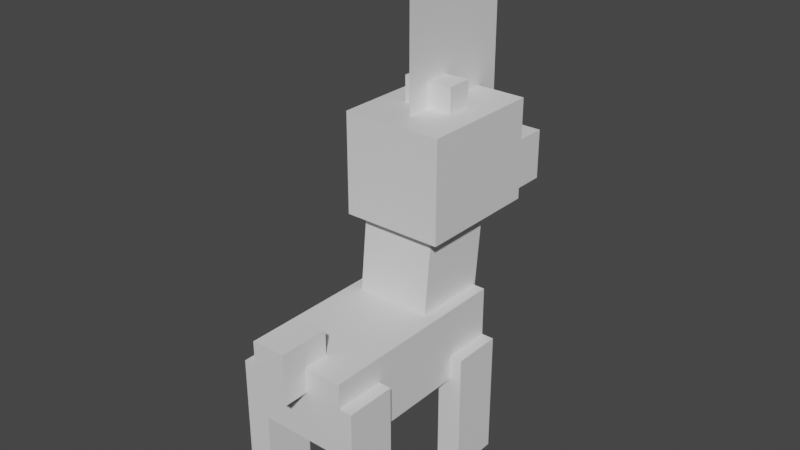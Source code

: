 # Source: blitzle.blend  (saved by Blender 2.81.16; exported with 4.5.12 LTS)
import bpy
from mathutils import Matrix  # noqa: F401  (used for matrix-valued properties, if any)

bpy.ops.wm.read_factory_settings(use_empty=True)
scene = bpy.context.scene
scene.name = 'Scene'

# ---- collections
col_collection = bpy.data.collections.new('Collection'); scene.collection.children.link(col_collection)

# ---- materials (node trees are filled in below, after node groups)
mat_default_obj = bpy.data.materials.new('Default OBJ')
mat_default_obj.use_transparent_shadow = False

# ---- material node trees
mat_default_obj.use_nodes = True; mat_default_obj.node_tree.nodes.clear()
_N = mat_default_obj.node_tree.nodes; _L = mat_default_obj.node_tree.links
n0 = _N.new('ShaderNodeOutputMaterial'); n0.name = 'Material Output'; n0.location = (300, 300)
n1 = _N.new('ShaderNodeBsdfPrincipled'); n1.name = 'Principled BSDF'; n1.location = (10, 300)
n1.distribution = 'GGX'
n1.subsurface_method = 'BURLEY'
n1.inputs[3].default_value = 1.45
n1.inputs[27].default_value = (0.0, 0.0, 0.0, 1.0)
n1.inputs[28].default_value = 1.0
_L.new(n1.outputs[0], n0.inputs[0])
n0.is_active_output = True

# ---- world
world_world = bpy.data.worlds.new('World'); scene.world = world_world
world_world.use_nodes = True; world_world.node_tree.nodes.clear()
_N = world_world.node_tree.nodes; _L = world_world.node_tree.links
n0 = _N.new('ShaderNodeOutputWorld'); n0.name = 'World Output'; n0.location = (300, 300)
n1 = _N.new('ShaderNodeBackground'); n1.name = 'Background'; n1.location = (10, 300)
n1.inputs[0].default_value = (0.05088, 0.05088, 0.05088, 1.0)
_L.new(n1.outputs[0], n0.inputs[0])
n0.is_active_output = True
world_world.color = (0.05088, 0.05088, 0.05088)
world_world.use_sun_shadow = False
world_world.sun_shadow_jitter_overblur = 0.0

# ---- meshes
me_head = bpy.data.meshes.new('Head')
me_head.from_pydata([(0.125, -0.0527, -0.188), (-0.125, -0.0527, -0.188), (-0.125, 0.1973, -0.188), (0.125, 0.1973, -0.188), (-0.125, -0.0527, 0.1245), (0.125, -0.0527, 0.1245), (0.125, 0.1973, 0.1245), (-0.125, 0.1973, 0.1245)], [], [(0, 1, 2, 3), (4, 5, 6, 7), (3, 2, 7, 6), (5, 4, 1, 0), (5, 0, 3, 6), (1, 4, 7, 2)])
_uv = me_head.uv_layers.new(name='UVMap')
_uv.uv.foreach_set('vector', [0.5938, 0.3438, 0.7188, 0.3438, 0.7188, 0.4688, 0.5938, 0.4688, 0.875, 0.3438, 1.0, 0.3438, 1.0, 0.4688, 0.875, 0.4688, 0.5938, 0.4688, 0.7188, 0.4688, 0.7188, 0.625, 0.5938, 0.625, 0.7188, 0.4688, 0.8438, 0.4688, 0.8438, 0.625, 0.7188, 0.625, 0.4375, 0.3438, 0.5938, 0.3438, 0.5938, 0.4688, 0.4375, 0.4688, 0.7188, 0.3438, 0.875, 0.3438, 0.875, 0.4688, 0.7188, 0.4688])
me_head.materials.append(mat_default_obj)
me_head.use_remesh_fix_poles = True
me_head.use_remesh_preserve_attributes = False
me_head.use_mirror_vertex_groups = False
me_head.update()
me_headchild = bpy.data.meshes.new('HeadChild')
me_headchild.from_pydata([(0.09375, -0.0625, -0.09375), (-0.09375, -0.0625, -0.09375), (-0.09375, 0.0625, -0.09375), (0.09375, 0.0625, -0.09375), (-0.09375, -0.0625, 0.09375), (0.09375, -0.0625, 0.09375), (0.09375, 0.0625, 0.09375), (-0.09375, 0.0625, 0.09375)], [], [(0, 1, 2, 3), (4, 5, 6, 7), (3, 2, 7, 6), (5, 4, 1, 0), (5, 0, 3, 6), (1, 4, 7, 2)])
_uv = me_headchild.uv_layers.new(name='UVMap')
_uv.uv.foreach_set('vector', [0.3125, 0.8438, 0.4062, 0.8438, 0.4062, 0.9062, 0.3125, 0.9062, 0.5, 0.8438, 0.5938, 0.8438, 0.5938, 0.9062, 0.5, 0.9062, 0.3125, 0.9062, 0.4062, 0.9062, 0.4062, 1.0, 0.3125, 1.0, 0.4062, 0.9062, 0.5, 0.9062, 0.5, 1.0, 0.4062, 1.0, 0.2188, 0.8438, 0.3125, 0.8438, 0.3125, 0.9062, 0.2188, 0.9062, 0.4062, 0.8438, 0.5, 0.8438, 0.5, 0.9062, 0.4062, 0.9062])
me_headchild.materials.append(mat_default_obj)
me_headchild.use_remesh_fix_poles = True
me_headchild.use_remesh_preserve_attributes = False
me_headchild.use_mirror_vertex_groups = False
me_headchild.update()
me_headchild_000 = bpy.data.meshes.new('HeadChild.000')
me_headchild_000.from_pydata([(0.0, -0.2188, 0.1562), (0.0, -0.2188, -0.1562), (0.0, 0.2188, -0.1562), (0.0, 0.2188, 0.1562)], [], [(1, 0, 3, 2)])
_uv = me_headchild_000.uv_layers.new(name='UVMap')
_uv.uv.foreach_set('vector', [0.2812, 0.3438, 0.4375, 0.3438, 0.4375, 0.5625, 0.2812, 0.5625])
me_headchild_000.materials.append(mat_default_obj)
me_headchild_000.use_remesh_fix_poles = True
me_headchild_000.use_remesh_preserve_attributes = False
me_headchild_000.use_mirror_vertex_groups = False
me_headchild_000.update()
me_headchild_001 = bpy.data.meshes.new('HeadChild.001')
me_headchild_001.from_pydata([(0.03125, -0.03125, -0.03125), (-0.03125, -0.03125, -0.03125), (-0.03125, 0.03125, -0.03125), (0.03125, 0.03125, -0.03125), (-0.03125, -0.03125, 0.03125), (0.03125, -0.03125, 0.03125), (0.03125, 0.03125, 0.03125), (-0.03125, 0.03125, 0.03125)], [], [(0, 1, 2, 3), (4, 5, 6, 7), (3, 2, 7, 6), (5, 4, 1, 0), (5, 0, 3, 6), (1, 4, 7, 2)])
_uv = me_headchild_001.uv_layers.new(name='UVMap')
_uv.uv.foreach_set('vector', [0.9062, 0.9375, 0.9375, 0.9375, 0.9375, 0.9688, 0.9062, 0.9688, 0.9688, 0.9375, 1.0, 0.9375, 1.0, 0.9688, 0.9688, 0.9688, 0.9062, 0.9688, 0.9375, 0.9688, 0.9375, 1.0, 0.9062, 1.0, 0.9375, 0.9688, 0.9688, 0.9688, 0.9688, 1.0, 0.9375, 1.0, 0.875, 0.9375, 0.9062, 0.9375, 0.9062, 0.9688, 0.875, 0.9688, 0.9375, 0.9375, 0.9688, 0.9375, 0.9688, 0.9688, 0.9375, 0.9688])
me_headchild_001.materials.append(mat_default_obj)
me_headchild_001.use_remesh_fix_poles = True
me_headchild_001.use_remesh_preserve_attributes = False
me_headchild_001.use_mirror_vertex_groups = False
me_headchild_001.update()
me_headchild_002 = bpy.data.meshes.new('HeadChild.002')
me_headchild_002.from_pydata([(0.03125, -0.03125, -0.03125), (-0.03125, -0.03125, -0.03125), (-0.03125, 0.03125, -0.03125), (0.03125, 0.03125, -0.03125), (-0.03125, -0.03125, 0.03125), (0.03125, -0.03125, 0.03125), (0.03125, 0.03125, 0.03125), (-0.03125, 0.03125, 0.03125)], [], [(0, 1, 2, 3), (4, 5, 6, 7), (3, 2, 7, 6), (5, 4, 1, 0), (5, 0, 3, 6), (1, 4, 7, 2)])
_uv = me_headchild_002.uv_layers.new(name='UVMap')
_uv.uv.foreach_set('vector', [0.9062, 0.9375, 0.9375, 0.9375, 0.9375, 0.9688, 0.9062, 0.9688, 0.9688, 0.9375, 1.0, 0.9375, 1.0, 0.9688, 0.9688, 0.9688, 0.9062, 0.9688, 0.9375, 0.9688, 0.9375, 1.0, 0.9062, 1.0, 0.9375, 0.9688, 0.9688, 0.9688, 0.9688, 1.0, 0.9375, 1.0, 0.875, 0.9375, 0.9062, 0.9375, 0.9062, 0.9688, 0.875, 0.9688, 0.9375, 0.9375, 0.9688, 0.9375, 0.9688, 0.9688, 0.9375, 0.9688])
me_headchild_002.materials.append(mat_default_obj)
me_headchild_002.use_remesh_fix_poles = True
me_headchild_002.use_remesh_preserve_attributes = False
me_headchild_002.use_mirror_vertex_groups = False
me_headchild_002.update()
me_leg2 = bpy.data.meshes.new('leg2')
me_leg2.from_pydata([(0.03125, -0.375, -0.0625), (-0.03125, -0.375, -0.0625), (-0.03125, -1.49e-08, -0.0625), (0.03125, -1.49e-08, -0.0625), (-0.03125, -0.375, 0.0625), (0.03125, -0.375, 0.0625), (0.03125, -1.49e-08, 0.0625), (-0.03125, -1.49e-08, 0.0625)], [], [(0, 1, 2, 3), (4, 5, 6, 7), (3, 2, 7, 6), (5, 4, 1, 0), (5, 0, 3, 6), (1, 4, 7, 2)])
_uv = me_leg2.uv_layers.new(name='UVMap')
_uv.uv.foreach_set('vector', [0.0625, 0.0625, 0.09375, 0.0625, 0.09375, 0.25, 0.0625, 0.25, 0.1562, 0.0625, 0.1875, 0.0625, 0.1875, 0.25, 0.1562, 0.25, 0.0625, 0.25, 0.09375, 0.25, 0.09375, 0.3125, 0.0625, 0.3125, 0.09375, 0.25, 0.125, 0.25, 0.125, 0.3125, 0.09375, 0.3125, 0.0, 0.0625, 0.0625, 0.0625, 0.0625, 0.25, 0.0, 0.25, 0.09375, 0.0625, 0.1562, 0.0625, 0.1562, 0.25, 0.09375, 0.25])
me_leg2.materials.append(mat_default_obj)
me_leg2.use_remesh_fix_poles = True
me_leg2.use_remesh_preserve_attributes = False
me_leg2.use_mirror_vertex_groups = False
me_leg2.update()
me_tail = bpy.data.meshes.new('Tail')
me_tail.from_pydata([(0.03125, -0.0625, -0.0625), (-0.03125, -0.0625, -0.0625), (-0.03125, 0.0625, -0.0625), (0.03125, 0.0625, -0.0625), (-0.03125, -0.0625, 0.0625), (0.03125, -0.0625, 0.0625), (0.03125, 0.0625, 0.0625), (-0.03125, 0.0625, 0.0625)], [], [(0, 1, 2, 3), (4, 5, 6, 7), (3, 2, 7, 6), (5, 4, 1, 0), (5, 0, 3, 6), (1, 4, 7, 2)])
_uv = me_tail.uv_layers.new(name='UVMap')
_uv.uv.foreach_set('vector', [0.5, 0.7188, 0.5312, 0.7188, 0.5312, 0.7812, 0.5, 0.7812, 0.5938, 0.7188, 0.625, 0.7188, 0.625, 0.7812, 0.5938, 0.7812, 0.5, 0.7812, 0.5312, 0.7812, 0.5312, 0.8438, 0.5, 0.8438, 0.5312, 0.7812, 0.5625, 0.7812, 0.5625, 0.8438, 0.5312, 0.8438, 0.4375, 0.7188, 0.5, 0.7188, 0.5, 0.7812, 0.4375, 0.7812, 0.5312, 0.7188, 0.5938, 0.7188, 0.5938, 0.7812, 0.5312, 0.7812])
me_tail.materials.append(mat_default_obj)
me_tail.use_remesh_fix_poles = True
me_tail.use_remesh_preserve_attributes = False
me_tail.use_mirror_vertex_groups = False
me_tail.update()
me_neck = bpy.data.meshes.new('Neck')
me_neck.from_pydata([(0.09375, -0.1963, -0.07364), (-0.09375, -0.1963, -0.07364), (-0.09375, 0.1767, -0.1128), (0.09375, 0.1767, -0.1128), (-0.09375, -0.1767, 0.1128), (0.09375, -0.1767, 0.1128), (0.09375, 0.1963, 0.07364), (-0.09375, 0.1963, 0.07364)], [], [(0, 1, 2, 3), (4, 5, 6, 7), (3, 2, 7, 6), (5, 4, 1, 0), (5, 0, 3, 6), (1, 4, 7, 2)])
_uv = me_neck.uv_layers.new(name='UVMap')
_uv.uv.foreach_set('vector', [0.7188, 0.625, 0.8125, 0.625, 0.8125, 0.8125, 0.7188, 0.8125, 0.9062, 0.625, 1.0, 0.625, 1.0, 0.8125, 0.9062, 0.8125, 0.7188, 0.8125, 0.8125, 0.8125, 0.8125, 0.9062, 0.7188, 0.9062, 0.8125, 0.8125, 0.9062, 0.8125, 0.9062, 0.9062, 0.8125, 0.9062, 0.625, 0.625, 0.7188, 0.625, 0.7188, 0.8125, 0.625, 0.8125, 0.8125, 0.625, 0.9062, 0.625, 0.9062, 0.8125, 0.8125, 0.8125])
me_neck.materials.append(mat_default_obj)
me_neck.use_remesh_fix_poles = True
me_neck.use_remesh_preserve_attributes = False
me_neck.use_mirror_vertex_groups = False
me_neck.update()
me_leg3 = bpy.data.meshes.new('leg3')
me_leg3.from_pydata([(0.03125, -0.3125, -0.0625), (-0.03125, -0.3125, -0.0625), (-0.03125, -1.49e-08, -0.0625), (0.03125, -1.49e-08, -0.0625), (-0.03125, -0.3125, 0.0625), (0.03125, -0.3125, 0.0625), (0.03125, -1.49e-08, 0.0625), (-0.03125, -1.49e-08, 0.0625)], [], [(0, 1, 2, 3), (4, 5, 6, 7), (3, 2, 7, 6), (5, 4, 1, 0), (5, 0, 3, 6), (1, 4, 7, 2)])
_uv = me_leg3.uv_layers.new(name='UVMap')
_uv.uv.foreach_set('vector', [0.0625, 0.7812, 0.09375, 0.7812, 0.09375, 0.9375, 0.0625, 0.9375, 0.1562, 0.7812, 0.1875, 0.7812, 0.1875, 0.9375, 0.1562, 0.9375, 0.0625, 0.9375, 0.09375, 0.9375, 0.09375, 1.0, 0.0625, 1.0, 0.09375, 0.9375, 0.125, 0.9375, 0.125, 1.0, 0.09375, 1.0, 0.0, 0.7812, 0.0625, 0.7812, 0.0625, 0.9375, 0.0, 0.9375, 0.09375, 0.7812, 0.1562, 0.7812, 0.1562, 0.9375, 0.09375, 0.9375])
me_leg3.materials.append(mat_default_obj)
me_leg3.use_remesh_fix_poles = True
me_leg3.use_remesh_preserve_attributes = False
me_leg3.use_mirror_vertex_groups = False
me_leg3.update()
me_body = bpy.data.meshes.new('Body')
me_body.from_pydata([(0.125, -0.09375, -0.25), (-0.125, -0.09375, -0.25), (-0.125, 0.09375, -0.25), (0.125, 0.09375, -0.25), (-0.125, -0.09375, 0.25), (0.125, -0.09375, 0.25), (0.125, 0.09375, 0.25), (-0.125, 0.09375, 0.25)], [], [(0, 1, 2, 3), (4, 5, 6, 7), (3, 2, 7, 6), (5, 4, 1, 0), (5, 0, 3, 6), (1, 4, 7, 2)])
_uv = me_body.uv_layers.new(name='UVMap')
_uv.uv.foreach_set('vector', [0.5, 0.0, 0.625, 0.0, 0.625, 0.09375, 0.5, 0.09375, 0.875, 0.0, 1.0, 0.0, 1.0, 0.09375, 0.875, 0.09375, 0.5, 0.09375, 0.625, 0.09375, 0.625, 0.3438, 0.5, 0.3438, 0.625, 0.09375, 0.75, 0.09375, 0.75, 0.3438, 0.625, 0.3438, 0.25, 0.0, 0.5, 0.0, 0.5, 0.09375, 0.25, 0.09375, 0.625, 0.0, 0.875, 0.0, 0.875, 0.09375, 0.625, 0.09375])
me_body.materials.append(mat_default_obj)
me_body.use_remesh_fix_poles = True
me_body.use_remesh_preserve_attributes = False
me_body.use_mirror_vertex_groups = False
me_body.update()
me_leg4 = bpy.data.meshes.new('leg4')
me_leg4.from_pydata([(0.03125, -0.3125, -0.0625), (-0.03125, -0.3125, -0.0625), (-0.03125, -1.49e-08, -0.0625), (0.03125, -1.49e-08, -0.0625), (-0.03125, -0.3125, 0.0625), (0.03125, -0.3125, 0.0625), (0.03125, -1.49e-08, 0.0625), (-0.03125, -1.49e-08, 0.0625)], [], [(0, 1, 2, 3), (4, 5, 6, 7), (3, 2, 7, 6), (5, 4, 1, 0), (5, 0, 3, 6), (1, 4, 7, 2)])
_uv = me_leg4.uv_layers.new(name='UVMap')
_uv.uv.foreach_set('vector', [0.0625, 0.7812, 0.09375, 0.7812, 0.09375, 0.9375, 0.0625, 0.9375, 0.1562, 0.7812, 0.1875, 0.7812, 0.1875, 0.9375, 0.1562, 0.9375, 0.0625, 0.9375, 0.09375, 0.9375, 0.09375, 1.0, 0.0625, 1.0, 0.09375, 0.9375, 0.125, 0.9375, 0.125, 1.0, 0.09375, 1.0, 0.0, 0.7812, 0.0625, 0.7812, 0.0625, 0.9375, 0.0, 0.9375, 0.09375, 0.7812, 0.1562, 0.7812, 0.1562, 0.9375, 0.09375, 0.9375])
me_leg4.materials.append(mat_default_obj)
me_leg4.use_remesh_fix_poles = True
me_leg4.use_remesh_preserve_attributes = False
me_leg4.use_mirror_vertex_groups = False
me_leg4.update()
me_leg1 = bpy.data.meshes.new('leg1')
me_leg1.from_pydata([(0.03125, -0.375, -0.0625), (-0.03125, -0.375, -0.0625), (-0.03125, -1.49e-08, -0.0625), (0.03125, -1.49e-08, -0.0625), (-0.03125, -0.375, 0.0625), (0.03125, -0.375, 0.0625), (0.03125, -1.49e-08, 0.0625), (-0.03125, -1.49e-08, 0.0625)], [], [(0, 1, 2, 3), (4, 5, 6, 7), (3, 2, 7, 6), (5, 4, 1, 0), (5, 0, 3, 6), (1, 4, 7, 2)])
_uv = me_leg1.uv_layers.new(name='UVMap')
_uv.uv.foreach_set('vector', [0.0625, 0.0625, 0.09375, 0.0625, 0.09375, 0.25, 0.0625, 0.25, 0.1562, 0.0625, 0.1875, 0.0625, 0.1875, 0.25, 0.1562, 0.25, 0.0625, 0.25, 0.09375, 0.25, 0.09375, 0.3125, 0.0625, 0.3125, 0.09375, 0.25, 0.125, 0.25, 0.125, 0.3125, 0.09375, 0.3125, 0.0, 0.0625, 0.0625, 0.0625, 0.0625, 0.25, 0.0, 0.25, 0.09375, 0.0625, 0.1562, 0.0625, 0.1562, 0.25, 0.09375, 0.25])
me_leg1.materials.append(mat_default_obj)
me_leg1.use_remesh_fix_poles = True
me_leg1.use_remesh_preserve_attributes = False
me_leg1.use_mirror_vertex_groups = False
me_leg1.update()

# ---- objects
ob_head = bpy.data.objects.new('Head', me_head)
ob_headchild = bpy.data.objects.new('HeadChild', me_headchild)
ob_headchild_000 = bpy.data.objects.new('HeadChild.000', me_headchild_000)
ob_headchild_001 = bpy.data.objects.new('HeadChild.001', me_headchild_001)
ob_headchild_002 = bpy.data.objects.new('HeadChild.002', me_headchild_002)
ob_leg2 = bpy.data.objects.new('leg2', me_leg2)
ob_tail = bpy.data.objects.new('Tail', me_tail)
ob_neck = bpy.data.objects.new('Neck', me_neck)
ob_leg3 = bpy.data.objects.new('leg3', me_leg3)
ob_body = bpy.data.objects.new('Body', me_body)
ob_leg4 = bpy.data.objects.new('leg4', me_leg4)
ob_leg1 = bpy.data.objects.new('leg1', me_leg1)

# ---- transforms, parenting, visibility, modifiers, constraints
ob_head.parent = ob_neck
ob_head.matrix_parent_inverse = Matrix(((1.0, 0.0, -0.0, 0.0625), (0.0, -1.629e-07, 1.0, -0.5057), (0.0, -1.0, -1.629e-07, 0.2299), (-0.0, 0.0, -0.0, 1.0)))
ob_head.location = (-0.0625, 0.2495, 0.6922)
ob_head.rotation_euler = (1.571, -0.0, 0.0)
ob_head.lineart.crease_threshold = 0.0
ob_headchild.parent = ob_head
ob_headchild.matrix_parent_inverse = Matrix(((1.0, 0.0, -0.0, 0.0625), (0.0, -1.629e-07, 1.0, -0.6922), (0.0, -1.0, -1.629e-07, 0.2495), (-0.0, 0.0, -0.0, 1.0)))
ob_headchild.location = (-0.0625, 0.4688, 0.702)
ob_headchild.rotation_euler = (1.571, -0.0, 0.0)
ob_headchild.lineart.crease_threshold = 0.0
ob_headchild_000.parent = ob_head
ob_headchild_000.matrix_parent_inverse = Matrix(((1.0, 0.0, -0.0, 0.0625), (0.0, -1.629e-07, 1.0, -0.6922), (0.0, -1.0, -1.629e-07, 0.2495), (-0.0, 0.0, -0.0, 1.0)))
ob_headchild_000.location = (-0.0625, 0.3438, 1.046)
ob_headchild_000.rotation_euler = (1.571, -0.0, 0.0)
ob_headchild_000.lineart.crease_threshold = 0.0
ob_headchild_001.parent = ob_head
ob_headchild_001.matrix_parent_inverse = Matrix(((1.0, 0.0, -0.0, 0.0625), (0.0, -1.629e-07, 1.0, -0.6922), (0.0, -1.0, -1.629e-07, 0.2495), (-0.0, 0.0, -0.0, 1.0)))
ob_headchild_001.location = (-0.09375, 0.2813, 0.9207)
ob_headchild_001.rotation_euler = (1.571, -0.0, 0.0)
ob_headchild_001.lineart.crease_threshold = 0.0
ob_headchild_002.parent = ob_head
ob_headchild_002.matrix_parent_inverse = Matrix(((1.0, 0.0, -0.0, 0.0625), (0.0, -1.629e-07, 1.0, -0.6922), (0.0, -1.0, -1.629e-07, 0.2495), (-0.0, 0.0, -0.0, 1.0)))
ob_headchild_002.location = (-0.03125, 0.2813, 0.9207)
ob_headchild_002.rotation_euler = (1.571, -0.0, 0.0)
ob_headchild_002.lineart.crease_threshold = 0.0
ob_leg2.parent = ob_body
ob_leg2.matrix_parent_inverse = Matrix(((1.0, 0.0, -0.0, 0.0625), (0.0, -1.629e-07, 1.0, -0.3582), (0.0, -1.0, -1.629e-07, 0.0625), (-0.0, 0.0, -0.0, 1.0)))
ob_leg2.location = (-0.1875, -0.125, 0.3895)
ob_leg2.rotation_euler = (1.571, -0.0, 0.0)
ob_leg2.lineart.crease_threshold = 0.0
ob_tail.parent = ob_body
ob_tail.matrix_parent_inverse = Matrix(((1.0, 0.0, -0.0, 0.0625), (0.0, -1.629e-07, 1.0, -0.3582), (0.0, -1.0, -1.629e-07, 0.0625), (-0.0, 0.0, -0.0, 1.0)))
ob_tail.location = (-0.0625, -0.1875, 0.452)
ob_tail.rotation_euler = (1.571, -0.0, 0.0)
ob_tail.lineart.crease_threshold = 0.0
ob_neck.parent = ob_body
ob_neck.matrix_parent_inverse = Matrix(((1.0, 0.0, -0.0, 0.0625), (0.0, -1.629e-07, 1.0, -0.3582), (0.0, -1.0, -1.629e-07, 0.0625), (-0.0, 0.0, -0.0, 1.0)))
ob_neck.location = (-0.0625, 0.2299, 0.5057)
ob_neck.rotation_euler = (1.571, -0.0, 0.0)
ob_neck.lineart.crease_threshold = 0.0
ob_leg3.parent = ob_body
ob_leg3.matrix_parent_inverse = Matrix(((1.0, 0.0, -0.0, 0.0625), (0.0, -1.629e-07, 1.0, -0.3582), (0.0, -1.0, -1.629e-07, 0.0625), (-0.0, 0.0, -0.0, 1.0)))
ob_leg3.location = (0.0625, 0.25, 0.327)
ob_leg3.rotation_euler = (1.571, -0.0, 0.0)
ob_leg3.lineart.crease_threshold = 0.0
ob_body.location = (-0.0625, 0.0625, 0.3582)
ob_body.rotation_euler = (1.571, -0.0, 0.0)
ob_body.lineart.crease_threshold = 0.0
ob_leg4.parent = ob_body
ob_leg4.matrix_parent_inverse = Matrix(((1.0, 0.0, -0.0, 0.0625), (0.0, -1.629e-07, 1.0, -0.3582), (0.0, -1.0, -1.629e-07, 0.0625), (-0.0, 0.0, -0.0, 1.0)))
ob_leg4.location = (-0.1813, 0.25, 0.327)
ob_leg4.rotation_euler = (1.571, -0.0, 0.0)
ob_leg4.lineart.crease_threshold = 0.0
ob_leg1.parent = ob_body
ob_leg1.matrix_parent_inverse = Matrix(((1.0, 0.0, -0.0, 0.0625), (0.0, -1.629e-07, 1.0, -0.3582), (0.0, -1.0, -1.629e-07, 0.0625), (-0.0, 0.0, -0.0, 1.0)))
ob_leg1.location = (0.0625, -0.125, 0.3895)
ob_leg1.rotation_euler = (1.571, -0.0, 0.0)
ob_leg1.lineart.crease_threshold = 0.0

# ---- collection membership
col_collection.objects.link(ob_head)
col_collection.objects.link(ob_headchild)
col_collection.objects.link(ob_headchild_000)
col_collection.objects.link(ob_headchild_001)
col_collection.objects.link(ob_headchild_002)
col_collection.objects.link(ob_leg2)
col_collection.objects.link(ob_tail)
col_collection.objects.link(ob_neck)
col_collection.objects.link(ob_leg3)
col_collection.objects.link(ob_body)
col_collection.objects.link(ob_leg4)
col_collection.objects.link(ob_leg1)

# ---- scene / render settings (as saved in the file)
scene.frame_start = 1; scene.frame_end = 250; scene.frame_set(1)
scene.render.engine = 'BLENDER_EEVEE_NEXT'
scene.cycles.use_denoising = False
scene.cycles.samples = 128
scene.cycles.sampling_pattern = 'TABULATED_SOBOL'
scene.cycles.use_adaptive_sampling = False
scene.cycles.use_light_tree = False
scene.view_settings.view_transform = 'Filmic'
bpy.context.view_layer.update()

# ---- added for rendering (the .blend has no active camera and no usable light): camera, sun
cam_auto = bpy.data.cameras.new('AutoCamera')
cam_auto.lens = 50.0
cam_auto.sensor_width = 36.0
cam_auto.clip_end = 1000.0
ob_auto_camera = bpy.data.objects.new('AutoCamera', cam_auto)
scene.collection.objects.link(ob_auto_camera)
ob_auto_camera.location = (1.34686, -1.53498, 1.76696)
ob_auto_camera.rotation_euler = (1.09748, -7.21219e-08, 0.694738)
scene.camera = ob_auto_camera
light_auto_sun = bpy.data.lights.new('AutoSun', 'SUN')
light_auto_sun.energy = 3.0
light_auto_sun.angle = 0.0523599
ob_auto_sun = bpy.data.objects.new('AutoSun', light_auto_sun)
scene.collection.objects.link(ob_auto_sun)
ob_auto_sun.rotation_euler = (0.872665, 0.174533, 0.523599)
bpy.context.view_layer.update()
